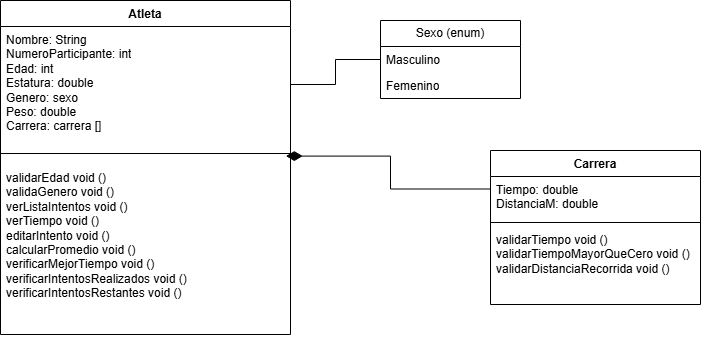

The diagram above was exported from draw.io. Its source (the exported page's mxGraphModel, read from the mxfile embedded in the PNG):
<mxGraphModel dx="1769" dy="602" grid="1" gridSize="10" guides="1" tooltips="1" connect="1" arrows="1" fold="1" page="1" pageScale="1" pageWidth="827" pageHeight="1169" math="0" shadow="0">
  <root>
    <mxCell id="0" />
    <mxCell id="1" parent="0" />
    <mxCell id="EaHO_nKGP_UXdxJxnrW3-1" parent="1" style="swimlane;fontStyle=1;align=center;verticalAlign=top;childLayout=stackLayout;horizontal=1;startSize=26;horizontalStack=0;resizeParent=1;resizeParentMax=0;resizeLast=0;collapsible=1;marginBottom=0;whiteSpace=wrap;html=1;" value="Atleta" vertex="1">
      <mxGeometry height="334" width="290" x="-440" y="160" as="geometry" />
    </mxCell>
    <mxCell id="EaHO_nKGP_UXdxJxnrW3-2" parent="EaHO_nKGP_UXdxJxnrW3-1" style="text;strokeColor=none;fillColor=none;align=left;verticalAlign=top;spacingLeft=4;spacingRight=4;overflow=hidden;rotatable=0;points=[[0,0.5],[1,0.5]];portConstraint=eastwest;whiteSpace=wrap;html=1;" value="Nombre: String&lt;div&gt;NumeroParticipante: int&lt;/div&gt;&lt;div&gt;Edad: int&lt;/div&gt;&lt;div&gt;Estatura: double&lt;/div&gt;&lt;div&gt;Genero: sexo&lt;/div&gt;&lt;div&gt;Peso: double&lt;/div&gt;&lt;div&gt;Carrera: carrera []&lt;/div&gt;" vertex="1">
      <mxGeometry height="116" width="290" y="26" as="geometry" />
    </mxCell>
    <mxCell id="EaHO_nKGP_UXdxJxnrW3-3" parent="EaHO_nKGP_UXdxJxnrW3-1" style="line;strokeWidth=1;fillColor=none;align=left;verticalAlign=middle;spacingTop=-1;spacingLeft=3;spacingRight=3;rotatable=0;labelPosition=right;points=[];portConstraint=eastwest;strokeColor=inherit;" value="" vertex="1">
      <mxGeometry height="22" width="290" y="142" as="geometry" />
    </mxCell>
    <mxCell id="EaHO_nKGP_UXdxJxnrW3-4" parent="EaHO_nKGP_UXdxJxnrW3-1" style="text;strokeColor=none;fillColor=none;align=left;verticalAlign=top;spacingLeft=4;spacingRight=4;overflow=hidden;rotatable=0;points=[[0,0.5],[1,0.5]];portConstraint=eastwest;whiteSpace=wrap;html=1;" value="validarEdad void ()&lt;div&gt;validaGenero void ()&lt;/div&gt;&lt;div&gt;verListaIntentos void ()&lt;/div&gt;&lt;div&gt;verTiempo void ()&lt;/div&gt;&lt;div&gt;editarIntento void ()&lt;/div&gt;&lt;div&gt;calcularPromedio void ()&lt;/div&gt;&lt;div&gt;verificarMejorTiempo void ()&lt;/div&gt;&lt;div&gt;verificarIntentosRealizados void ()&lt;/div&gt;&lt;div&gt;verificarIntentosRestantes void ()&lt;/div&gt;" vertex="1">
      <mxGeometry height="170" width="290" y="164" as="geometry" />
    </mxCell>
    <mxCell id="EaHO_nKGP_UXdxJxnrW3-5" parent="1" style="swimlane;fontStyle=0;childLayout=stackLayout;horizontal=1;startSize=26;fillColor=none;horizontalStack=0;resizeParent=1;resizeParentMax=0;resizeLast=0;collapsible=1;marginBottom=0;whiteSpace=wrap;html=1;" value="Sexo (enum)" vertex="1">
      <mxGeometry height="78" width="140" x="-60" y="180" as="geometry" />
    </mxCell>
    <mxCell id="EaHO_nKGP_UXdxJxnrW3-6" parent="EaHO_nKGP_UXdxJxnrW3-5" style="text;strokeColor=none;fillColor=none;align=left;verticalAlign=top;spacingLeft=4;spacingRight=4;overflow=hidden;rotatable=0;points=[[0,0.5],[1,0.5]];portConstraint=eastwest;whiteSpace=wrap;html=1;" value="Masculino" vertex="1">
      <mxGeometry height="26" width="140" y="26" as="geometry" />
    </mxCell>
    <mxCell id="EaHO_nKGP_UXdxJxnrW3-7" parent="EaHO_nKGP_UXdxJxnrW3-5" style="text;strokeColor=none;fillColor=none;align=left;verticalAlign=top;spacingLeft=4;spacingRight=4;overflow=hidden;rotatable=0;points=[[0,0.5],[1,0.5]];portConstraint=eastwest;whiteSpace=wrap;html=1;" value="Femenino" vertex="1">
      <mxGeometry height="26" width="140" y="52" as="geometry" />
    </mxCell>
    <mxCell id="EaHO_nKGP_UXdxJxnrW3-9" parent="1" style="swimlane;fontStyle=1;align=center;verticalAlign=top;childLayout=stackLayout;horizontal=1;startSize=26;horizontalStack=0;resizeParent=1;resizeParentMax=0;resizeLast=0;collapsible=1;marginBottom=0;whiteSpace=wrap;html=1;" value="Carrera" vertex="1">
      <mxGeometry height="154" width="210" x="50" y="310" as="geometry" />
    </mxCell>
    <mxCell id="EaHO_nKGP_UXdxJxnrW3-10" parent="EaHO_nKGP_UXdxJxnrW3-9" style="text;strokeColor=none;fillColor=none;align=left;verticalAlign=top;spacingLeft=4;spacingRight=4;overflow=hidden;rotatable=0;points=[[0,0.5],[1,0.5]];portConstraint=eastwest;whiteSpace=wrap;html=1;" value="&lt;div&gt;&lt;span style=&quot;background-color: transparent; color: light-dark(rgb(0, 0, 0), rgb(255, 255, 255));&quot;&gt;Tiempo: double&lt;/span&gt;&lt;/div&gt;&lt;div&gt;DistanciaM: double&lt;/div&gt;" vertex="1">
      <mxGeometry height="42" width="210" y="26" as="geometry" />
    </mxCell>
    <mxCell id="EaHO_nKGP_UXdxJxnrW3-11" parent="EaHO_nKGP_UXdxJxnrW3-9" style="line;strokeWidth=1;fillColor=none;align=left;verticalAlign=middle;spacingTop=-1;spacingLeft=3;spacingRight=3;rotatable=0;labelPosition=right;points=[];portConstraint=eastwest;strokeColor=inherit;" value="" vertex="1">
      <mxGeometry height="8" width="210" y="68" as="geometry" />
    </mxCell>
    <mxCell id="EaHO_nKGP_UXdxJxnrW3-12" parent="EaHO_nKGP_UXdxJxnrW3-9" style="text;strokeColor=none;fillColor=none;align=left;verticalAlign=top;spacingLeft=4;spacingRight=4;overflow=hidden;rotatable=0;points=[[0,0.5],[1,0.5]];portConstraint=eastwest;whiteSpace=wrap;html=1;" value="validarTiempo void ()&lt;div&gt;validarTiempoMayorQueCero void ()&lt;/div&gt;&lt;div&gt;validarDistanciaRecorrida void ()&lt;/div&gt;" vertex="1">
      <mxGeometry height="78" width="210" y="76" as="geometry" />
    </mxCell>
    <mxCell id="EaHO_nKGP_UXdxJxnrW3-17" edge="1" parent="1" source="EaHO_nKGP_UXdxJxnrW3-3" style="endArrow=none;html=1;endSize=12;startArrow=diamondThin;startSize=14;startFill=1;edgeStyle=orthogonalEdgeStyle;align=left;verticalAlign=bottom;rounded=0;exitX=0.984;exitY=0.618;exitDx=0;exitDy=0;exitPerimeter=0;entryX=0;entryY=0.25;entryDx=0;entryDy=0;endFill=0;" target="EaHO_nKGP_UXdxJxnrW3-9" value="">
      <mxGeometry relative="1" x="-1" y="3" as="geometry">
        <mxPoint x="-310" y="380" as="sourcePoint" />
        <mxPoint x="-60" y="430" as="targetPoint" />
      </mxGeometry>
    </mxCell>
    <mxCell id="EaHO_nKGP_UXdxJxnrW3-18" edge="1" parent="1" source="EaHO_nKGP_UXdxJxnrW3-6" style="edgeStyle=orthogonalEdgeStyle;rounded=0;orthogonalLoop=1;jettySize=auto;html=1;endArrow=none;endFill=0;" target="EaHO_nKGP_UXdxJxnrW3-2" value="">
      <mxGeometry relative="1" as="geometry" />
    </mxCell>
  </root>
</mxGraphModel>